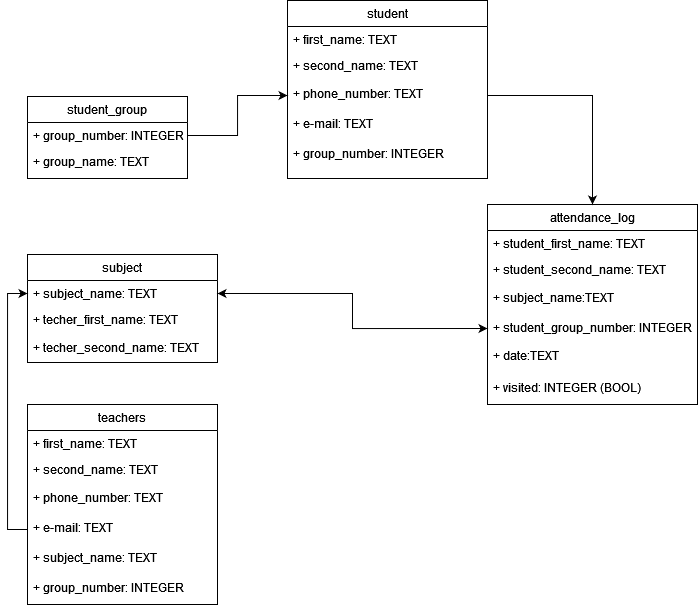

The diagram above was exported from draw.io. Its source (the exported page's mxGraphModel, read from the mxfile embedded in the PNG):
<mxGraphModel dx="1093" dy="585" grid="1" gridSize="10" guides="1" tooltips="1" connect="1" arrows="1" fold="1" page="1" pageScale="1" pageWidth="850" pageHeight="1100" background="none" math="0" shadow="0">
  <root>
    <mxCell id="0" />
    <mxCell id="1" parent="0" />
    <mxCell id="S-mD5aPF9Jv6_wiicjzF-1" value="student_group" style="swimlane;fontStyle=0;childLayout=stackLayout;horizontal=1;startSize=26;fillColor=none;horizontalStack=0;resizeParent=1;resizeParentMax=0;resizeLast=0;collapsible=1;marginBottom=0;" vertex="1" parent="1">
      <mxGeometry x="90" y="332" width="160" height="82" as="geometry" />
    </mxCell>
    <mxCell id="S-mD5aPF9Jv6_wiicjzF-2" value="+ group_number: INTEGER" style="text;strokeColor=none;fillColor=none;align=left;verticalAlign=top;spacingLeft=4;spacingRight=4;overflow=hidden;rotatable=0;points=[[0,0.5],[1,0.5]];portConstraint=eastwest;" vertex="1" parent="S-mD5aPF9Jv6_wiicjzF-1">
      <mxGeometry y="26" width="160" height="26" as="geometry" />
    </mxCell>
    <mxCell id="S-mD5aPF9Jv6_wiicjzF-3" value="+ group_name: TEXT &#10;" style="text;strokeColor=none;fillColor=none;align=left;verticalAlign=top;spacingLeft=4;spacingRight=4;overflow=hidden;rotatable=0;points=[[0,0.5],[1,0.5]];portConstraint=eastwest;" vertex="1" parent="S-mD5aPF9Jv6_wiicjzF-1">
      <mxGeometry y="52" width="160" height="30" as="geometry" />
    </mxCell>
    <mxCell id="S-mD5aPF9Jv6_wiicjzF-12" value="student" style="swimlane;fontStyle=0;childLayout=stackLayout;horizontal=1;startSize=26;fillColor=none;horizontalStack=0;resizeParent=1;resizeParentMax=0;resizeLast=0;collapsible=1;marginBottom=0;" vertex="1" parent="1">
      <mxGeometry x="350" y="236" width="200" height="178" as="geometry" />
    </mxCell>
    <mxCell id="S-mD5aPF9Jv6_wiicjzF-13" value="+ first_name: TEXT" style="text;strokeColor=none;fillColor=none;align=left;verticalAlign=top;spacingLeft=4;spacingRight=4;overflow=hidden;rotatable=0;points=[[0,0.5],[1,0.5]];portConstraint=eastwest;" vertex="1" parent="S-mD5aPF9Jv6_wiicjzF-12">
      <mxGeometry y="26" width="200" height="26" as="geometry" />
    </mxCell>
    <mxCell id="S-mD5aPF9Jv6_wiicjzF-22" value="+ second_name: TEXT " style="text;strokeColor=none;fillColor=none;align=left;verticalAlign=top;spacingLeft=4;spacingRight=4;overflow=hidden;rotatable=0;points=[[0,0.5],[1,0.5]];portConstraint=eastwest;" vertex="1" parent="S-mD5aPF9Jv6_wiicjzF-12">
      <mxGeometry y="52" width="200" height="28" as="geometry" />
    </mxCell>
    <mxCell id="S-mD5aPF9Jv6_wiicjzF-23" value="+ phone_number: TEXT " style="text;strokeColor=none;fillColor=none;align=left;verticalAlign=top;spacingLeft=4;spacingRight=4;overflow=hidden;rotatable=0;points=[[0,0.5],[1,0.5]];portConstraint=eastwest;" vertex="1" parent="S-mD5aPF9Jv6_wiicjzF-12">
      <mxGeometry y="80" width="200" height="30" as="geometry" />
    </mxCell>
    <mxCell id="S-mD5aPF9Jv6_wiicjzF-17" value="+ e-mail: TEXT " style="text;strokeColor=none;fillColor=none;align=left;verticalAlign=top;spacingLeft=4;spacingRight=4;overflow=hidden;rotatable=0;points=[[0,0.5],[1,0.5]];portConstraint=eastwest;" vertex="1" parent="S-mD5aPF9Jv6_wiicjzF-12">
      <mxGeometry y="110" width="200" height="30" as="geometry" />
    </mxCell>
    <mxCell id="S-mD5aPF9Jv6_wiicjzF-24" value="+ group_number: INTEGER&#10;" style="text;strokeColor=none;fillColor=none;align=left;verticalAlign=top;spacingLeft=4;spacingRight=4;overflow=hidden;rotatable=0;points=[[0,0.5],[1,0.5]];portConstraint=eastwest;" vertex="1" parent="S-mD5aPF9Jv6_wiicjzF-12">
      <mxGeometry y="140" width="200" height="38" as="geometry" />
    </mxCell>
    <mxCell id="S-mD5aPF9Jv6_wiicjzF-27" style="edgeStyle=orthogonalEdgeStyle;rounded=0;orthogonalLoop=1;jettySize=auto;html=1;" edge="1" parent="1" source="S-mD5aPF9Jv6_wiicjzF-2" target="S-mD5aPF9Jv6_wiicjzF-23">
      <mxGeometry relative="1" as="geometry" />
    </mxCell>
    <mxCell id="S-mD5aPF9Jv6_wiicjzF-28" value="teachers" style="swimlane;fontStyle=0;childLayout=stackLayout;horizontal=1;startSize=26;fillColor=none;horizontalStack=0;resizeParent=1;resizeParentMax=0;resizeLast=0;collapsible=1;marginBottom=0;" vertex="1" parent="1">
      <mxGeometry x="90" y="640" width="190" height="200" as="geometry" />
    </mxCell>
    <mxCell id="S-mD5aPF9Jv6_wiicjzF-29" value="+ first_name: TEXT " style="text;strokeColor=none;fillColor=none;align=left;verticalAlign=top;spacingLeft=4;spacingRight=4;overflow=hidden;rotatable=0;points=[[0,0.5],[1,0.5]];portConstraint=eastwest;" vertex="1" parent="S-mD5aPF9Jv6_wiicjzF-28">
      <mxGeometry y="26" width="190" height="26" as="geometry" />
    </mxCell>
    <mxCell id="S-mD5aPF9Jv6_wiicjzF-30" value="+ second_name: TEXT &#10;&#10;" style="text;strokeColor=none;fillColor=none;align=left;verticalAlign=top;spacingLeft=4;spacingRight=4;overflow=hidden;rotatable=0;points=[[0,0.5],[1,0.5]];portConstraint=eastwest;" vertex="1" parent="S-mD5aPF9Jv6_wiicjzF-28">
      <mxGeometry y="52" width="190" height="28" as="geometry" />
    </mxCell>
    <mxCell id="S-mD5aPF9Jv6_wiicjzF-31" value="+ phone_number: TEXT &#10;&#10;" style="text;strokeColor=none;fillColor=none;align=left;verticalAlign=top;spacingLeft=4;spacingRight=4;overflow=hidden;rotatable=0;points=[[0,0.5],[1,0.5]];portConstraint=eastwest;" vertex="1" parent="S-mD5aPF9Jv6_wiicjzF-28">
      <mxGeometry y="80" width="190" height="30" as="geometry" />
    </mxCell>
    <mxCell id="S-mD5aPF9Jv6_wiicjzF-32" value="+ e-mail: TEXT " style="text;strokeColor=none;fillColor=none;align=left;verticalAlign=top;spacingLeft=4;spacingRight=4;overflow=hidden;rotatable=0;points=[[0,0.5],[1,0.5]];portConstraint=eastwest;" vertex="1" parent="S-mD5aPF9Jv6_wiicjzF-28">
      <mxGeometry y="110" width="190" height="30" as="geometry" />
    </mxCell>
    <mxCell id="S-mD5aPF9Jv6_wiicjzF-33" value="+ subject_name: TEXT&#10; " style="text;strokeColor=none;fillColor=none;align=left;verticalAlign=top;spacingLeft=4;spacingRight=4;overflow=hidden;rotatable=0;points=[[0,0.5],[1,0.5]];portConstraint=eastwest;" vertex="1" parent="S-mD5aPF9Jv6_wiicjzF-28">
      <mxGeometry y="140" width="190" height="30" as="geometry" />
    </mxCell>
    <mxCell id="S-mD5aPF9Jv6_wiicjzF-34" value="+ group_number: INTEGER&#10;" style="text;strokeColor=none;fillColor=none;align=left;verticalAlign=top;spacingLeft=4;spacingRight=4;overflow=hidden;rotatable=0;points=[[0,0.5],[1,0.5]];portConstraint=eastwest;" vertex="1" parent="S-mD5aPF9Jv6_wiicjzF-28">
      <mxGeometry y="170" width="190" height="30" as="geometry" />
    </mxCell>
    <mxCell id="S-mD5aPF9Jv6_wiicjzF-35" value="subject" style="swimlane;fontStyle=0;childLayout=stackLayout;horizontal=1;startSize=26;fillColor=none;horizontalStack=0;resizeParent=1;resizeParentMax=0;resizeLast=0;collapsible=1;marginBottom=0;" vertex="1" parent="1">
      <mxGeometry x="90" y="490" width="190" height="108" as="geometry" />
    </mxCell>
    <mxCell id="S-mD5aPF9Jv6_wiicjzF-36" value="+ subject_name: TEXT " style="text;strokeColor=none;fillColor=none;align=left;verticalAlign=top;spacingLeft=4;spacingRight=4;overflow=hidden;rotatable=0;points=[[0,0.5],[1,0.5]];portConstraint=eastwest;" vertex="1" parent="S-mD5aPF9Jv6_wiicjzF-35">
      <mxGeometry y="26" width="190" height="26" as="geometry" />
    </mxCell>
    <mxCell id="S-mD5aPF9Jv6_wiicjzF-37" value="+ techer_first_name: TEXT &#10;&#10;" style="text;strokeColor=none;fillColor=none;align=left;verticalAlign=top;spacingLeft=4;spacingRight=4;overflow=hidden;rotatable=0;points=[[0,0.5],[1,0.5]];portConstraint=eastwest;" vertex="1" parent="S-mD5aPF9Jv6_wiicjzF-35">
      <mxGeometry y="52" width="190" height="28" as="geometry" />
    </mxCell>
    <mxCell id="S-mD5aPF9Jv6_wiicjzF-57" value="+ techer_second_name: TEXT &#10;&#10;" style="text;strokeColor=none;fillColor=none;align=left;verticalAlign=top;spacingLeft=4;spacingRight=4;overflow=hidden;rotatable=0;points=[[0,0.5],[1,0.5]];portConstraint=eastwest;" vertex="1" parent="S-mD5aPF9Jv6_wiicjzF-35">
      <mxGeometry y="80" width="190" height="28" as="geometry" />
    </mxCell>
    <mxCell id="S-mD5aPF9Jv6_wiicjzF-42" value="attendance_log" style="swimlane;fontStyle=0;childLayout=stackLayout;horizontal=1;startSize=26;fillColor=none;horizontalStack=0;resizeParent=1;resizeParentMax=0;resizeLast=0;collapsible=1;marginBottom=0;" vertex="1" parent="1">
      <mxGeometry x="550" y="440" width="210" height="200" as="geometry" />
    </mxCell>
    <mxCell id="S-mD5aPF9Jv6_wiicjzF-43" value="+ student_first_name: TEXT " style="text;strokeColor=none;fillColor=none;align=left;verticalAlign=top;spacingLeft=4;spacingRight=4;overflow=hidden;rotatable=0;points=[[0,0.5],[1,0.5]];portConstraint=eastwest;" vertex="1" parent="S-mD5aPF9Jv6_wiicjzF-42">
      <mxGeometry y="26" width="210" height="26" as="geometry" />
    </mxCell>
    <mxCell id="S-mD5aPF9Jv6_wiicjzF-44" value="+ student_second_name: TEXT &#10;&#10;" style="text;strokeColor=none;fillColor=none;align=left;verticalAlign=top;spacingLeft=4;spacingRight=4;overflow=hidden;rotatable=0;points=[[0,0.5],[1,0.5]];portConstraint=eastwest;" vertex="1" parent="S-mD5aPF9Jv6_wiicjzF-42">
      <mxGeometry y="52" width="210" height="28" as="geometry" />
    </mxCell>
    <mxCell id="S-mD5aPF9Jv6_wiicjzF-48" value="+ subject_name:TEXT&#10;&#10;" style="text;strokeColor=none;fillColor=none;align=left;verticalAlign=top;spacingLeft=4;spacingRight=4;overflow=hidden;rotatable=0;points=[[0,0.5],[1,0.5]];portConstraint=eastwest;" vertex="1" parent="S-mD5aPF9Jv6_wiicjzF-42">
      <mxGeometry y="80" width="210" height="30" as="geometry" />
    </mxCell>
    <mxCell id="S-mD5aPF9Jv6_wiicjzF-46" value="+ student_group_number: INTEGER &#10;&#10;" style="text;strokeColor=none;fillColor=none;align=left;verticalAlign=top;spacingLeft=4;spacingRight=4;overflow=hidden;rotatable=0;points=[[0,0.5],[1,0.5]];portConstraint=eastwest;" vertex="1" parent="S-mD5aPF9Jv6_wiicjzF-42">
      <mxGeometry y="110" width="210" height="28" as="geometry" />
    </mxCell>
    <mxCell id="S-mD5aPF9Jv6_wiicjzF-45" value="+ date:TEXT &#10;&#10;" style="text;strokeColor=none;fillColor=none;align=left;verticalAlign=top;spacingLeft=4;spacingRight=4;overflow=hidden;rotatable=0;points=[[0,0.5],[1,0.5]];portConstraint=eastwest;" vertex="1" parent="S-mD5aPF9Jv6_wiicjzF-42">
      <mxGeometry y="138" width="210" height="32" as="geometry" />
    </mxCell>
    <mxCell id="S-mD5aPF9Jv6_wiicjzF-47" value="+ visited: INTEGER (BOOL)&#10;" style="text;strokeColor=none;fillColor=none;align=left;verticalAlign=top;spacingLeft=4;spacingRight=4;overflow=hidden;rotatable=0;points=[[0,0.5],[1,0.5]];portConstraint=eastwest;" vertex="1" parent="S-mD5aPF9Jv6_wiicjzF-42">
      <mxGeometry y="170" width="210" height="30" as="geometry" />
    </mxCell>
    <mxCell id="S-mD5aPF9Jv6_wiicjzF-49" style="edgeStyle=orthogonalEdgeStyle;rounded=0;orthogonalLoop=1;jettySize=auto;html=1;exitX=0;exitY=0.5;exitDx=0;exitDy=0;entryX=1;entryY=0.5;entryDx=0;entryDy=0;startArrow=classic;startFill=1;" edge="1" parent="1" source="S-mD5aPF9Jv6_wiicjzF-46" target="S-mD5aPF9Jv6_wiicjzF-36">
      <mxGeometry relative="1" as="geometry" />
    </mxCell>
    <mxCell id="S-mD5aPF9Jv6_wiicjzF-51" style="edgeStyle=orthogonalEdgeStyle;rounded=0;orthogonalLoop=1;jettySize=auto;html=1;exitX=1;exitY=0.5;exitDx=0;exitDy=0;entryX=0.5;entryY=0;entryDx=0;entryDy=0;" edge="1" parent="1" source="S-mD5aPF9Jv6_wiicjzF-23" target="S-mD5aPF9Jv6_wiicjzF-42">
      <mxGeometry relative="1" as="geometry" />
    </mxCell>
    <mxCell id="S-mD5aPF9Jv6_wiicjzF-52" style="edgeStyle=orthogonalEdgeStyle;rounded=0;orthogonalLoop=1;jettySize=auto;html=1;entryX=0;entryY=0.5;entryDx=0;entryDy=0;" edge="1" parent="1" source="S-mD5aPF9Jv6_wiicjzF-32" target="S-mD5aPF9Jv6_wiicjzF-36">
      <mxGeometry relative="1" as="geometry" />
    </mxCell>
  </root>
</mxGraphModel>